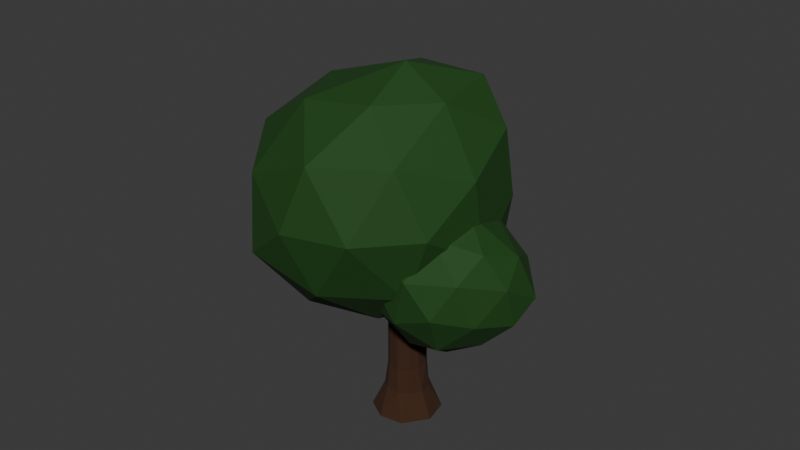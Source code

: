 # Source: OakTreeTwo.blend  (saved by Blender 4.2.66; exported with 4.5.12 LTS)
import bpy
from mathutils import Matrix  # noqa: F401  (used for matrix-valued properties, if any)

bpy.ops.wm.read_factory_settings(use_empty=True)
scene = bpy.context.scene
scene.name = 'Scene'

# ---- collections
col_collection = bpy.data.collections.new('Collection'); scene.collection.children.link(col_collection)

# ---- materials (node trees are filled in below, after node groups)
mat_material_004 = bpy.data.materials.new('Material.004')
mat_material = bpy.data.materials.new('Material')

# ---- material node trees
mat_material_004.use_nodes = True; mat_material_004.node_tree.nodes.clear()
_N = mat_material_004.node_tree.nodes; _L = mat_material_004.node_tree.links
n0 = _N.new('ShaderNodeBsdfPrincipled'); n0.name = 'Principled BSDF'; n0.location = (10, 300)
n0.inputs[0].default_value = (0.04373, 0.01444, 0.002732, 1.0)
n0.inputs[2].default_value = 0.95
n1 = _N.new('ShaderNodeOutputMaterial'); n1.name = 'Material Output'; n1.location = (300, 300)
_L.new(n0.outputs[0], n1.inputs[0])
n1.is_active_output = True
mat_material.use_nodes = True; mat_material.node_tree.nodes.clear()
_N = mat_material.node_tree.nodes; _L = mat_material.node_tree.links
n0 = _N.new('ShaderNodeBsdfPrincipled'); n0.name = 'Principled BSDF'; n0.location = (10, 300)
n0.inputs[0].default_value = (0.007499, 0.05951, 0.003035, 1.0)
n0.inputs[2].default_value = 0.8
n1 = _N.new('ShaderNodeOutputMaterial'); n1.name = 'Material Output'; n1.location = (300, 300)
_L.new(n0.outputs[0], n1.inputs[0])
n1.is_active_output = True

# ---- world
world_world = bpy.data.worlds.new('World'); scene.world = world_world
world_world.use_nodes = True; world_world.node_tree.nodes.clear()
_N = world_world.node_tree.nodes; _L = world_world.node_tree.links
n0 = _N.new('ShaderNodeOutputWorld'); n0.name = 'World Output'; n0.location = (300, 300)
n1 = _N.new('ShaderNodeBackground'); n1.name = 'Background'; n1.location = (10, 300)
n1.inputs[0].default_value = (0.05088, 0.05088, 0.05088, 1.0)
_L.new(n1.outputs[0], n0.inputs[0])
n0.is_active_output = True
world_world.color = (0.05088, 0.05088, 0.05088)
world_world.sun_shadow_jitter_overblur = 0.0

# ---- meshes
me_cylinder = bpy.data.meshes.new('Cylinder')
me_cylinder.from_pydata([(-0.2841, -8.085, -1.0), (-0.2841, -8.906, 1.0), (0.07112, -8.12, -1.0), (-0.08897, -8.925, 1.0), (0.4126, -8.224, -1.0), (0.09863, -8.982, 1.0), (0.7274, -8.392, -1.0), (0.2715, -9.074, 1.0), (1.003, -8.618, -1.0), (0.4231, -9.199, 1.0), (1.23, -8.894, -1.0), (0.5474, -9.35, 1.0), (1.398, -9.209, -1.0), (0.6398, -9.523, 1.0), (1.502, -9.551, -1.0), (0.6967, -9.711, 1.0), (1.537, -9.906, -1.0), (0.7159, -9.906, 1.0), (1.502, -10.26, -1.0), (0.6967, -10.1, 1.0), (1.398, -10.6, -1.0), (0.6398, -10.29, 1.0), (1.23, -10.92, -1.0), (0.5474, -10.46, 1.0), (1.003, -11.19, -1.0), (0.4231, -10.61, 1.0), (0.7274, -11.42, -1.0), (0.2715, -10.74, 1.0), (0.4126, -11.59, -1.0), (0.09863, -10.83, 1.0), (0.07112, -11.69, -1.0), (-0.08897, -10.89, 1.0), (-0.2841, -11.73, -1.0), (-0.2841, -10.91, 1.0), (-0.6392, -11.69, -1.0), (-0.4791, -10.89, 1.0), (-0.9808, -11.59, -1.0), (-0.6667, -10.83, 1.0), (-1.296, -11.42, -1.0), (-0.8396, -10.74, 1.0), (-1.571, -11.19, -1.0), (-0.9912, -10.61, 1.0), (-1.798, -10.92, -1.0), (-1.116, -10.46, 1.0), (-1.966, -10.6, -1.0), (-1.208, -10.29, 1.0), (-2.07, -10.26, -1.0), (-1.265, -10.1, 1.0), (-2.105, -9.906, -1.0), (-1.284, -9.906, 1.0), (-2.07, -9.551, -1.0), (-1.265, -9.711, 1.0), (-1.966, -9.209, -1.0), (-1.208, -9.523, 1.0), (-1.798, -8.894, -1.0), (-1.116, -9.35, 1.0), (-1.571, -8.618, -1.0), (-0.9912, -9.199, 1.0), (-1.296, -8.392, -1.0), (-0.8396, -9.074, 1.0), (-0.9808, -8.224, -1.0), (-0.6667, -8.982, 1.0), (-0.6392, -8.12, -1.0), (-0.4791, -8.925, 1.0), (-0.2841, -8.906, -0.4249), (-0.2841, -8.62, -0.8209), (-0.2841, -8.867, -0.5879), (-0.2841, -8.763, -0.7328), (-0.03318, -8.645, -0.8209), (-0.08897, -8.925, -0.4249), (-0.06107, -8.785, -0.7328), (-0.08149, -8.887, -0.5879), (0.2081, -8.718, -0.8209), (0.09863, -8.982, -0.4249), (0.1533, -8.85, -0.7328), (0.1133, -8.947, -0.5879), (0.4304, -8.837, -0.8209), (0.2715, -9.074, -0.4249), (0.3509, -8.955, -0.7328), (0.2928, -9.042, -0.5879), (0.6252, -8.997, -0.8209), (0.4231, -9.199, -0.4249), (0.5241, -9.098, -0.7328), (0.4501, -9.172, -0.5879), (0.7852, -9.191, -0.8209), (0.5474, -9.35, -0.4249), (0.6663, -9.271, -0.7328), (0.5793, -9.329, -0.5879), (0.904, -9.414, -0.8209), (0.6398, -9.523, -0.4249), (0.7719, -9.468, -0.7328), (0.6752, -9.508, -0.5879), (0.9772, -9.655, -0.8209), (0.6967, -9.711, -0.4249), (0.837, -9.683, -0.7328), (0.7343, -9.703, -0.5879), (1.002, -9.906, -0.8209), (0.7159, -9.906, -0.4249), (0.8589, -9.906, -0.7328), (0.7543, -9.906, -0.5879), (0.9772, -10.16, -0.8209), (0.6967, -10.1, -0.4249), (0.837, -10.13, -0.7328), (0.7343, -10.11, -0.5879), (0.904, -10.4, -0.8209), (0.6398, -10.29, -0.4249), (0.7719, -10.34, -0.7328), (0.6752, -10.3, -0.5879), (0.7852, -10.62, -0.8209), (0.5474, -10.46, -0.4249), (0.6663, -10.54, -0.7328), (0.5793, -10.48, -0.5879), (0.6252, -10.82, -0.8209), (0.4231, -10.61, -0.4249), (0.5241, -10.71, -0.7328), (0.4501, -10.64, -0.5879), (0.4304, -10.98, -0.8209), (0.2715, -10.74, -0.4249), (0.3509, -10.86, -0.7328), (0.2928, -10.77, -0.5879), (0.2081, -11.09, -0.8209), (0.09863, -10.83, -0.4249), (0.1533, -10.96, -0.7328), (0.1133, -10.87, -0.5879), (-0.03318, -11.17, -0.8209), (-0.08897, -10.89, -0.4249), (-0.06107, -11.03, -0.7328), (-0.08149, -10.92, -0.5879), (-0.2841, -11.19, -0.8209), (-0.2841, -10.91, -0.4249), (-0.2841, -11.05, -0.7328), (-0.2841, -10.94, -0.5879), (-0.5349, -11.17, -0.8209), (-0.4791, -10.89, -0.4249), (-0.507, -11.03, -0.7328), (-0.4866, -10.92, -0.5879), (-0.7762, -11.09, -0.8209), (-0.6667, -10.83, -0.4249), (-0.7215, -10.96, -0.7328), (-0.6814, -10.87, -0.5879), (-0.9985, -10.98, -0.8209), (-0.8396, -10.74, -0.4249), (-0.9191, -10.86, -0.7328), (-0.8609, -10.77, -0.5879), (-1.193, -10.82, -0.8209), (-0.9912, -10.61, -0.4249), (-1.092, -10.71, -0.7328), (-1.018, -10.64, -0.5879), (-1.353, -10.62, -0.8209), (-1.116, -10.46, -0.4249), (-1.234, -10.54, -0.7328), (-1.147, -10.48, -0.5879), (-1.472, -10.4, -0.8209), (-1.208, -10.29, -0.4249), (-1.34, -10.34, -0.7328), (-1.243, -10.3, -0.5879), (-1.545, -10.16, -0.8209), (-1.265, -10.1, -0.4249), (-1.405, -10.13, -0.7328), (-1.302, -10.11, -0.5879), (-1.57, -9.906, -0.8209), (-1.284, -9.906, -0.4249), (-1.427, -9.906, -0.7328), (-1.322, -9.906, -0.5879), (-1.545, -9.655, -0.8209), (-1.265, -9.711, -0.4249), (-1.405, -9.683, -0.7328), (-1.302, -9.703, -0.5879), (-1.472, -9.414, -0.8209), (-1.208, -9.523, -0.4249), (-1.34, -9.468, -0.7328), (-1.243, -9.508, -0.5879), (-1.353, -9.191, -0.8209), (-1.116, -9.35, -0.4249), (-1.234, -9.271, -0.7328), (-1.147, -9.329, -0.5879), (-1.193, -8.997, -0.8209), (-0.9912, -9.199, -0.4249), (-1.092, -9.098, -0.7328), (-1.018, -9.172, -0.5879), (-0.9985, -8.837, -0.8209), (-0.8396, -9.074, -0.4249), (-0.9191, -8.955, -0.7328), (-0.8609, -9.042, -0.5879), (-0.7762, -8.718, -0.8209), (-0.6667, -8.982, -0.4249), (-0.7215, -8.85, -0.7328), (-0.6814, -8.947, -0.5879), (-0.5349, -8.645, -0.8209), (-0.4791, -8.925, -0.4249), (-0.507, -8.785, -0.7328), (-0.4866, -8.887, -0.5879)], [], [(62, 188, 65, 0), (4, 72, 76, 6), (6, 76, 80, 8), (8, 80, 84, 10), (10, 84, 88, 12), (12, 88, 92, 14), (14, 92, 96, 16), (16, 96, 100, 18), (18, 100, 104, 20), (20, 104, 108, 22), (22, 108, 112, 24), (24, 112, 116, 26), (26, 116, 120, 28), (28, 120, 124, 30), (30, 124, 128, 32), (32, 128, 132, 34), (34, 132, 136, 36), (36, 136, 140, 38), (38, 140, 144, 40), (40, 144, 148, 42), (42, 148, 152, 44), (44, 152, 156, 46), (46, 156, 160, 48), (48, 160, 164, 50), (50, 164, 168, 52), (52, 168, 172, 54), (54, 172, 176, 56), (56, 176, 180, 58), (58, 180, 184, 60), (60, 184, 188, 62), (3, 1, 63, 61, 59, 57, 55, 53, 51, 49, 47, 45, 43, 41, 39, 37, 35, 33, 31, 29, 27, 25, 23, 21, 19, 17, 15, 13, 11, 9, 7, 5), (0, 65, 68, 2), (0, 2, 4, 6, 8, 10, 12, 14, 16, 18, 20, 22, 24, 26, 28, 30, 32, 34, 36, 38, 40, 42, 44, 46, 48, 50, 52, 54, 56, 58, 60, 62), (2, 68, 72, 4), (185, 61, 63, 189), (181, 59, 61, 185), (177, 57, 59, 181), (173, 55, 57, 177), (169, 53, 55, 173), (165, 51, 53, 169), (161, 49, 51, 165), (157, 47, 49, 161), (153, 45, 47, 157), (149, 43, 45, 153), (145, 41, 43, 149), (141, 39, 41, 145), (137, 37, 39, 141), (133, 35, 37, 137), (129, 33, 35, 133), (125, 31, 33, 129), (121, 29, 31, 125), (117, 27, 29, 121), (113, 25, 27, 117), (109, 23, 25, 113), (105, 21, 23, 109), (101, 19, 21, 105), (97, 17, 19, 101), (93, 15, 17, 97), (89, 13, 15, 93), (85, 11, 13, 89), (81, 9, 11, 85), (77, 7, 9, 81), (73, 5, 7, 77), (69, 3, 5, 73), (64, 1, 3, 69), (189, 64, 66, 191), (191, 66, 67, 190), (190, 67, 65, 188), (185, 189, 191, 187), (187, 191, 190, 186), (186, 190, 188, 184), (181, 185, 187, 183), (183, 187, 186, 182), (182, 186, 184, 180), (177, 181, 183, 179), (179, 183, 182, 178), (178, 182, 180, 176), (173, 177, 179, 175), (175, 179, 178, 174), (174, 178, 176, 172), (169, 173, 175, 171), (171, 175, 174, 170), (170, 174, 172, 168), (165, 169, 171, 167), (167, 171, 170, 166), (166, 170, 168, 164), (161, 165, 167, 163), (163, 167, 166, 162), (162, 166, 164, 160), (157, 161, 163, 159), (159, 163, 162, 158), (158, 162, 160, 156), (153, 157, 159, 155), (155, 159, 158, 154), (154, 158, 156, 152), (149, 153, 155, 151), (151, 155, 154, 150), (150, 154, 152, 148), (145, 149, 151, 147), (147, 151, 150, 146), (146, 150, 148, 144), (141, 145, 147, 143), (143, 147, 146, 142), (142, 146, 144, 140), (137, 141, 143, 139), (139, 143, 142, 138), (138, 142, 140, 136), (133, 137, 139, 135), (135, 139, 138, 134), (134, 138, 136, 132), (129, 133, 135, 131), (131, 135, 134, 130), (130, 134, 132, 128), (125, 129, 131, 127), (127, 131, 130, 126), (126, 130, 128, 124), (121, 125, 127, 123), (123, 127, 126, 122), (122, 126, 124, 120), (117, 121, 123, 119), (119, 123, 122, 118), (118, 122, 120, 116), (113, 117, 119, 115), (115, 119, 118, 114), (114, 118, 116, 112), (109, 113, 115, 111), (111, 115, 114, 110), (110, 114, 112, 108), (105, 109, 111, 107), (107, 111, 110, 106), (106, 110, 108, 104), (101, 105, 107, 103), (103, 107, 106, 102), (102, 106, 104, 100), (97, 101, 103, 99), (99, 103, 102, 98), (98, 102, 100, 96), (93, 97, 99, 95), (95, 99, 98, 94), (94, 98, 96, 92), (89, 93, 95, 91), (91, 95, 94, 90), (90, 94, 92, 88), (85, 89, 91, 87), (87, 91, 90, 86), (86, 90, 88, 84), (81, 85, 87, 83), (83, 87, 86, 82), (82, 86, 84, 80), (77, 81, 83, 79), (79, 83, 82, 78), (78, 82, 80, 76), (73, 77, 79, 75), (75, 79, 78, 74), (74, 78, 76, 72), (69, 73, 75, 71), (71, 75, 74, 70), (70, 74, 72, 68), (64, 69, 71, 66), (66, 71, 70, 67), (67, 70, 68, 65), (189, 63, 1, 64)])
_uv = me_cylinder.uv_layers.new(name='UVMap')
_uv.uv.foreach_set('vector', [0.03125, 0.5, 0.03125, 0.5372, 0.0, 0.5372, 0.0, 0.5, 0.9375, 0.5, 0.9375, 0.5372, 0.9062, 0.5372, 0.9062, 0.5, 0.9062, 0.5, 0.9062, 0.5372, 0.875, 0.5372, 0.875, 0.5, 0.875, 0.5, 0.875, 0.5372, 0.8438, 0.5372, 0.8438, 0.5, 0.8438, 0.5, 0.8438, 0.5372, 0.8125, 0.5372, 0.8125, 0.5, 0.8125, 0.5, 0.8125, 0.5372, 0.7812, 0.5372, 0.7812, 0.5, 0.7812, 0.5, 0.7812, 0.5372, 0.75, 0.5372, 0.75, 0.5, 0.75, 0.5, 0.75, 0.5372, 0.7188, 0.5372, 0.7188, 0.5, 0.7188, 0.5, 0.7187, 0.5372, 0.6875, 0.5372, 0.6875, 0.5, 0.6875, 0.5, 0.6875, 0.5372, 0.6562, 0.5372, 0.6562, 0.5, 0.6562, 0.5, 0.6562, 0.5372, 0.625, 0.5372, 0.625, 0.5, 0.625, 0.5, 0.625, 0.5372, 0.5938, 0.5372, 0.5938, 0.5, 0.5938, 0.5, 0.5938, 0.5372, 0.5625, 0.5372, 0.5625, 0.5, 0.5625, 0.5, 0.5625, 0.5372, 0.5312, 0.5372, 0.5312, 0.5, 0.5312, 0.5, 0.5312, 0.5372, 0.5, 0.5372, 0.5, 0.5, 0.5, 0.5, 0.5, 0.5372, 0.4688, 0.5372, 0.4688, 0.5, 0.4688, 0.5, 0.4688, 0.5372, 0.4375, 0.5372, 0.4375, 0.5, 0.4375, 0.5, 0.4375, 0.5372, 0.4062, 0.5372, 0.4062, 0.5, 0.4062, 0.5, 0.4062, 0.5372, 0.375, 0.5372, 0.375, 0.5, 0.375, 0.5, 0.375, 0.5372, 0.3438, 0.5372, 0.3438, 0.5, 0.3438, 0.5, 0.3438, 0.5372, 0.3125, 0.5372, 0.3125, 0.5, 0.3125, 0.5, 0.3125, 0.5372, 0.2812, 0.5372, 0.2812, 0.5, 0.2812, 0.5, 0.2812, 0.5372, 0.25, 0.5372, 0.25, 0.5, 0.25, 0.5, 0.25, 0.5372, 0.2188, 0.5372, 0.2188, 0.5, 0.2188, 0.5, 0.2188, 0.5372, 0.1875, 0.5372, 0.1875, 0.5, 0.1875, 0.5, 0.1875, 0.5372, 0.1562, 0.5372, 0.1562, 0.5, 0.1562, 0.5, 0.1562, 0.5372, 0.125, 0.5372, 0.125, 0.5, 0.125, 0.5, 0.125, 0.5372, 0.09375, 0.5372, 0.09375, 0.5, 0.09375, 0.5, 0.09375, 0.5372, 0.0625, 0.5372, 0.0625, 0.5, 0.0625, 0.5, 0.0625, 0.5372, 0.03125, 0.5372, 0.03125, 0.5, 0.2968, 0.4854, 0.25, 0.49, 0.2032, 0.4854, 0.1582, 0.4717, 0.1167, 0.4496, 0.08029, 0.4197, 0.05045, 0.3833, 0.02827, 0.3418, 0.01461, 0.2968, 0.01, 0.25, 0.01461, 0.2032, 0.02827, 0.1582, 0.05045, 0.1167, 0.08029, 0.08029, 0.1167, 0.05045, 0.1582, 0.02827, 0.2032, 0.01461, 0.25, 0.01, 0.2968, 0.01461, 0.3418, 0.02827, 0.3833, 0.05045, 0.4197, 0.08029, 0.4496, 0.1167, 0.4717, 0.1582, 0.4854, 0.2032, 0.49, 0.25, 0.4854, 0.2968, 0.4717, 0.3418, 0.4496, 0.3833, 0.4197, 0.4197, 0.3833, 0.4496, 0.3418, 0.4717, 1.0, 0.5, 1.0, 0.5372, 0.9688, 0.5372, 0.9688, 0.5, 0.75, 0.49, 0.7968, 0.4854, 0.8418, 0.4717, 0.8833, 0.4496, 0.9197, 0.4197, 0.9496, 0.3833, 0.9717, 0.3418, 0.9854, 0.2968, 0.99, 0.25, 0.9854, 0.2032, 0.9717, 0.1582, 0.9496, 0.1167, 0.9197, 0.08029, 0.8833, 0.05045, 0.8418, 0.02827, 0.7968, 0.01461, 0.75, 0.01, 0.7032, 0.01461, 0.6582, 0.02827, 0.6167, 0.05045, 0.5803, 0.08029, 0.5504, 0.1167, 0.5283, 0.1582, 0.5146, 0.2032, 0.51, 0.25, 0.5146, 0.2968, 0.5283, 0.3418, 0.5504, 0.3833, 0.5803, 0.4197, 0.6167, 0.4496, 0.6582, 0.4717, 0.7032, 0.4854, 0.9688, 0.5, 0.9688, 0.5372, 0.9375, 0.5372, 0.9375, 0.5, 0.0625, 0.6342, 0.0625, 1.0, 0.03125, 1.0, 0.03125, 0.6342, 0.09375, 0.6342, 0.09375, 1.0, 0.0625, 1.0, 0.0625, 0.6342, 0.125, 0.6342, 0.125, 1.0, 0.09375, 1.0, 0.09375, 0.6342, 0.1562, 0.6342, 0.1562, 1.0, 0.125, 1.0, 0.125, 0.6342, 0.1875, 0.6342, 0.1875, 1.0, 0.1562, 1.0, 0.1562, 0.6342, 0.2187, 0.6342, 0.2188, 1.0, 0.1875, 1.0, 0.1875, 0.6342, 0.25, 0.6342, 0.25, 1.0, 0.2188, 1.0, 0.2187, 0.6342, 0.2812, 0.6342, 0.2812, 1.0, 0.25, 1.0, 0.25, 0.6342, 0.3125, 0.6342, 0.3125, 1.0, 0.2812, 1.0, 0.2812, 0.6342, 0.3438, 0.6342, 0.3438, 1.0, 0.3125, 1.0, 0.3125, 0.6342, 0.375, 0.6342, 0.375, 1.0, 0.3438, 1.0, 0.3438, 0.6342, 0.4062, 0.6342, 0.4062, 1.0, 0.375, 1.0, 0.375, 0.6342, 0.4375, 0.6342, 0.4375, 1.0, 0.4062, 1.0, 0.4062, 0.6342, 0.4688, 0.6342, 0.4688, 1.0, 0.4375, 1.0, 0.4375, 0.6342, 0.5, 0.6342, 0.5, 1.0, 0.4688, 1.0, 0.4688, 0.6342, 0.5312, 0.6342, 0.5312, 1.0, 0.5, 1.0, 0.5, 0.6342, 0.5625, 0.6342, 0.5625, 1.0, 0.5312, 1.0, 0.5312, 0.6342, 0.5938, 0.6342, 0.5938, 1.0, 0.5625, 1.0, 0.5625, 0.6342, 0.625, 0.6342, 0.625, 1.0, 0.5938, 1.0, 0.5938, 0.6342, 0.6562, 0.6342, 0.6562, 1.0, 0.625, 1.0, 0.625, 0.6342, 0.6875, 0.6342, 0.6875, 1.0, 0.6562, 1.0, 0.6562, 0.6342, 0.7187, 0.6342, 0.7188, 1.0, 0.6875, 1.0, 0.6875, 0.6342, 0.75, 0.6342, 0.75, 1.0, 0.7188, 1.0, 0.7187, 0.6342, 0.7812, 0.6342, 0.7812, 1.0, 0.75, 1.0, 0.75, 0.6342, 0.8125, 0.6342, 0.8125, 1.0, 0.7812, 1.0, 0.7812, 0.6342, 0.8438, 0.6342, 0.8438, 1.0, 0.8125, 1.0, 0.8125, 0.6342, 0.875, 0.6342, 0.875, 1.0, 0.8438, 1.0, 0.8438, 0.6342, 0.9062, 0.6342, 0.9062, 1.0, 0.875, 1.0, 0.875, 0.6342, 0.9375, 0.6342, 0.9375, 1.0, 0.9062, 1.0, 0.9062, 0.6342, 0.9688, 0.6342, 0.9688, 1.0, 0.9375, 1.0, 0.9375, 0.6342, 1.0, 0.6342, 1.0, 1.0, 0.9688, 1.0, 0.9688, 0.6342, 0.03125, 0.6342, 0.0, 0.6342, -0.0005986, 0.5923, 0.03125, 0.5923, 0.03125, 0.5923, -0.0005986, 0.5923, -0.0001621, 0.548, 0.03125, 0.548, 0.03125, 0.548, -0.0001621, 0.548, 0.0, 0.5372, 0.03125, 0.5372, 0.0625, 0.6342, 0.03125, 0.6342, 0.03125, 0.5923, 0.0625, 0.5923, 0.0625, 0.5923, 0.03125, 0.5923, 0.03125, 0.548, 0.0625, 0.548, 0.0625, 0.548, 0.03125, 0.548, 0.03125, 0.5372, 0.0625, 0.5372, 0.09375, 0.6342, 0.0625, 0.6342, 0.0625, 0.5923, 0.09375, 0.5923, 0.09375, 0.5923, 0.0625, 0.5923, 0.0625, 0.548, 0.09375, 0.548, 0.09375, 0.548, 0.0625, 0.548, 0.0625, 0.5372, 0.09375, 0.5372, 0.125, 0.6342, 0.09375, 0.6342, 0.09375, 0.5923, 0.125, 0.5923, 0.125, 0.5923, 0.09375, 0.5923, 0.09375, 0.548, 0.125, 0.548, 0.125, 0.548, 0.09375, 0.548, 0.09375, 0.5372, 0.125, 0.5372, 0.1562, 0.6342, 0.125, 0.6342, 0.125, 0.5923, 0.1562, 0.5923, 0.1562, 0.5923, 0.125, 0.5923, 0.125, 0.548, 0.1562, 0.548, 0.1562, 0.548, 0.125, 0.548, 0.125, 0.5372, 0.1562, 0.5372, 0.1875, 0.6342, 0.1562, 0.6342, 0.1562, 0.5923, 0.1875, 0.5923, 0.1875, 0.5923, 0.1562, 0.5923, 0.1562, 0.548, 0.1875, 0.548, 0.1875, 0.548, 0.1562, 0.548, 0.1562, 0.5372, 0.1875, 0.5372, 0.2187, 0.6342, 0.1875, 0.6342, 0.1875, 0.5923, 0.2187, 0.5923, 0.2187, 0.5923, 0.1875, 0.5923, 0.1875, 0.548, 0.2187, 0.548, 0.2187, 0.548, 0.1875, 0.548, 0.1875, 0.5372, 0.2188, 0.5372, 0.25, 0.6342, 0.2187, 0.6342, 0.2187, 0.5923, 0.25, 0.5923, 0.25, 0.5923, 0.2187, 0.5923, 0.2187, 0.548, 0.25, 0.548, 0.25, 0.548, 0.2187, 0.548, 0.2188, 0.5372, 0.25, 0.5372, 0.2812, 0.6342, 0.25, 0.6342, 0.25, 0.5923, 0.2812, 0.5923, 0.2812, 0.5923, 0.25, 0.5923, 0.25, 0.548, 0.2812, 0.548, 0.2812, 0.548, 0.25, 0.548, 0.25, 0.5372, 0.2812, 0.5372, 0.3125, 0.6342, 0.2812, 0.6342, 0.2812, 0.5923, 0.3125, 0.5923, 0.3125, 0.5923, 0.2812, 0.5923, 0.2812, 0.548, 0.3125, 0.548, 0.3125, 0.548, 0.2812, 0.548, 0.2812, 0.5372, 0.3125, 0.5372, 0.3438, 0.6342, 0.3125, 0.6342, 0.3125, 0.5923, 0.3438, 0.5923, 0.3438, 0.5923, 0.3125, 0.5923, 0.3125, 0.548, 0.3438, 0.548, 0.3438, 0.548, 0.3125, 0.548, 0.3125, 0.5372, 0.3438, 0.5372, 0.375, 0.6342, 0.3438, 0.6342, 0.3438, 0.5923, 0.375, 0.5923, 0.375, 0.5923, 0.3438, 0.5923, 0.3438, 0.548, 0.375, 0.548, 0.375, 0.548, 0.3438, 0.548, 0.3438, 0.5372, 0.375, 0.5372, 0.4062, 0.6342, 0.375, 0.6342, 0.375, 0.5923, 0.4063, 0.5923, 0.4063, 0.5923, 0.375, 0.5923, 0.375, 0.548, 0.4062, 0.548, 0.4062, 0.548, 0.375, 0.548, 0.375, 0.5372, 0.4062, 0.5372, 0.4375, 0.6342, 0.4062, 0.6342, 0.4063, 0.5923, 0.4375, 0.5923, 0.4375, 0.5923, 0.4063, 0.5923, 0.4062, 0.548, 0.4375, 0.548, 0.4375, 0.548, 0.4062, 0.548, 0.4062, 0.5372, 0.4375, 0.5372, 0.4688, 0.6342, 0.4375, 0.6342, 0.4375, 0.5923, 0.4688, 0.5923, 0.4688, 0.5923, 0.4375, 0.5923, 0.4375, 0.548, 0.4688, 0.548, 0.4688, 0.548, 0.4375, 0.548, 0.4375, 0.5372, 0.4688, 0.5372, 0.5, 0.6342, 0.4688, 0.6342, 0.4688, 0.5923, 0.5, 0.5923, 0.5, 0.5923, 0.4688, 0.5923, 0.4688, 0.548, 0.5, 0.548, 0.5, 0.548, 0.4688, 0.548, 0.4688, 0.5372, 0.5, 0.5372, 0.5312, 0.6342, 0.5, 0.6342, 0.5, 0.5923, 0.5312, 0.5923, 0.5312, 0.5923, 0.5, 0.5923, 0.5, 0.548, 0.5312, 0.548, 0.5312, 0.548, 0.5, 0.548, 0.5, 0.5372, 0.5312, 0.5372, 0.5625, 0.6342, 0.5312, 0.6342, 0.5312, 0.5923, 0.5625, 0.5923, 0.5625, 0.5923, 0.5312, 0.5923, 0.5312, 0.548, 0.5625, 0.548, 0.5625, 0.548, 0.5312, 0.548, 0.5312, 0.5372, 0.5625, 0.5372, 0.5938, 0.6342, 0.5625, 0.6342, 0.5625, 0.5923, 0.5938, 0.5923, 0.5938, 0.5923, 0.5625, 0.5923, 0.5625, 0.548, 0.5938, 0.548, 0.5938, 0.548, 0.5625, 0.548, 0.5625, 0.5372, 0.5938, 0.5372, 0.625, 0.6342, 0.5938, 0.6342, 0.5938, 0.5923, 0.625, 0.5923, 0.625, 0.5923, 0.5938, 0.5923, 0.5938, 0.548, 0.625, 0.548, 0.625, 0.548, 0.5938, 0.548, 0.5938, 0.5372, 0.625, 0.5372, 0.6562, 0.6342, 0.625, 0.6342, 0.625, 0.5923, 0.6562, 0.5923, 0.6562, 0.5923, 0.625, 0.5923, 0.625, 0.548, 0.6562, 0.548, 0.6562, 0.548, 0.625, 0.548, 0.625, 0.5372, 0.6562, 0.5372, 0.6875, 0.6342, 0.6562, 0.6342, 0.6562, 0.5923, 0.6875, 0.5923, 0.6875, 0.5923, 0.6562, 0.5923, 0.6562, 0.548, 0.6875, 0.548, 0.6875, 0.548, 0.6562, 0.548, 0.6562, 0.5372, 0.6875, 0.5372, 0.7187, 0.6342, 0.6875, 0.6342, 0.6875, 0.5923, 0.7187, 0.5923, 0.7187, 0.5923, 0.6875, 0.5923, 0.6875, 0.548, 0.7188, 0.548, 0.7188, 0.548, 0.6875, 0.548, 0.6875, 0.5372, 0.7187, 0.5372, 0.75, 0.6342, 0.7187, 0.6342, 0.7187, 0.5923, 0.75, 0.5923, 0.75, 0.5923, 0.7187, 0.5923, 0.7188, 0.548, 0.75, 0.548, 0.75, 0.548, 0.7188, 0.548, 0.7188, 0.5372, 0.75, 0.5372, 0.7812, 0.6342, 0.75, 0.6342, 0.75, 0.5923, 0.7813, 0.5923, 0.7813, 0.5923, 0.75, 0.5923, 0.75, 0.548, 0.7812, 0.548, 0.7812, 0.548, 0.75, 0.548, 0.75, 0.5372, 0.7812, 0.5372, 0.8125, 0.6342, 0.7812, 0.6342, 0.7813, 0.5923, 0.8125, 0.5923, 0.8125, 0.5923, 0.7813, 0.5923, 0.7812, 0.548, 0.8125, 0.548, 0.8125, 0.548, 0.7812, 0.548, 0.7812, 0.5372, 0.8125, 0.5372, 0.8438, 0.6342, 0.8125, 0.6342, 0.8125, 0.5923, 0.8438, 0.5923, 0.8438, 0.5923, 0.8125, 0.5923, 0.8125, 0.548, 0.8437, 0.548, 0.8437, 0.548, 0.8125, 0.548, 0.8125, 0.5372, 0.8438, 0.5372, 0.875, 0.6342, 0.8438, 0.6342, 0.8438, 0.5923, 0.875, 0.5923, 0.875, 0.5923, 0.8438, 0.5923, 0.8437, 0.548, 0.875, 0.548, 0.875, 0.548, 0.8437, 0.548, 0.8438, 0.5372, 0.875, 0.5372, 0.9062, 0.6342, 0.875, 0.6342, 0.875, 0.5923, 0.9062, 0.5923, 0.9062, 0.5923, 0.875, 0.5923, 0.875, 0.548, 0.9062, 0.548, 0.9062, 0.548, 0.875, 0.548, 0.875, 0.5372, 0.9062, 0.5372, 0.9375, 0.6342, 0.9062, 0.6342, 0.9062, 0.5923, 0.9375, 0.5923, 0.9375, 0.5923, 0.9062, 0.5923, 0.9062, 0.548, 0.9375, 0.548, 0.9375, 0.548, 0.9062, 0.548, 0.9062, 0.5372, 0.9375, 0.5372, 0.9688, 0.6342, 0.9375, 0.6342, 0.9375, 0.5923, 0.9688, 0.5923, 0.9688, 0.5923, 0.9375, 0.5923, 0.9375, 0.548, 0.9688, 0.548, 0.9688, 0.548, 0.9375, 0.548, 0.9375, 0.5372, 0.9688, 0.5372, 1.0, 0.6342, 0.9688, 0.6342, 0.9688, 0.5923, 1.001, 0.5923, 1.001, 0.5923, 0.9688, 0.5923, 0.9688, 0.548, 1.0, 0.548, 1.0, 0.548, 0.9688, 0.548, 0.9688, 0.5372, 1.0, 0.5372, 0.03125, 0.6342, 0.03125, 1.0, 0.0, 1.0, 0.0, 0.6342])
me_cylinder.materials.append(mat_material_004)
me_cylinder.update()
me_icosphere_003 = bpy.data.meshes.new('Icosphere.003')
me_icosphere_003.from_pydata([(0.0, -0.09167, -1.044), (0.7236, -0.7361, -0.5543), (-0.3569, -0.7836, -0.5333), (-0.9749, 0.06701, -0.5332), (-0.2764, 0.8506, -0.4472), (0.7236, 0.4424, -0.4917), (0.2764, -0.8506, 0.4472), (-0.9176, -0.3642, 0.24), (-0.8041, 0.5927, 0.3612), (0.2764, 0.8506, 0.4472), (0.9229, 0.05583, 0.4852), (-3.289e-05, 2.738e-05, 1.0), (-0.1625, -0.5638, -0.8838), (0.4253, -0.5194, -0.9578), (0.2629, -0.898, -0.5702), (0.8506, -0.2104, -0.6329), (0.4253, 0.09863, -0.9578), (-0.5257, 0.0, -0.8507), (-0.7483, -0.45, -0.5899), (-0.1625, 0.4362, -0.8838), (-0.6882, 0.5, -0.5257), (0.2629, 0.7561, -0.5589), (0.9511, -0.38, -0.04445), (0.9796, 0.3362, 0.01439), (-0.06007, -0.95, -0.06421), (0.5878, -0.88, -0.04445), (-1.145, -0.1475, -0.2072), (-0.7818, -0.6475, -0.2072), (-0.5878, 0.809, 0.0), (-1.011, 0.359, -0.06417), (0.5878, 0.809, 0.0), (0.0, 1.0, 0.0), (0.6882, -0.5, 0.5257), (-0.3434, -0.742, 0.4398), (-1.045, 0.1615, 0.3185), (-0.2629, 0.809, 0.5257), (0.7167, 0.5558, 0.5637), (0.1624, -0.5, 0.8506), (0.5257, 0.0, 0.8507), (-0.5058, -0.242, 0.7647), (-0.4854, 0.359, 0.7865), (0.1625, 0.5, 0.8507), (-0.3497, -0.7727, 0.1408), (1.282, -1.48, -0.1043), (0.3032, -1.393, 1.39), (-0.7202, -0.04515, 1.789), (-0.3474, 1.089, 0.5208), (0.7584, 0.3177, -0.6525), (2.167, -0.8816, 1.373), (0.522, -0.1465, 2.562), (0.2928, 1.348, 2.022), (1.298, 1.65, 0.5078), (2.368, 0.4084, 0.0737), (2.161, 0.8124, 1.764), (-0.06238, -1.34, 0.7305), (0.3825, -1.404, -0.1429), (0.906, -1.671, 0.5847), (1.036, -0.7704, -0.6067), (0.06674, -0.4845, -0.4572), (-0.6551, -0.4293, 0.9593), (-0.311, -0.8846, 1.7), (-0.5733, 0.148, 0.2219), (-0.6589, 0.5664, 1.189), (0.07501, 0.7979, -0.2475), (1.955, -0.6191, -0.175), (1.69, 0.4845, -0.5295), (1.258, -1.347, 1.459), (1.864, -1.315, 0.5679), (-0.3649, -0.1108, 2.393), (0.2367, -0.9029, 2.158), (-0.06341, 1.385, 1.326), (-0.3172, 0.7265, 2.072), (1.057, 1.23, -0.2549), (0.3991, 1.592, 0.4384), (2.479, -0.3588, 0.7052), (1.512, -0.6432, 2.145), (0.2306, 0.7082, 2.53), (0.9038, 1.715, 1.318), (2.014, 1.235, 0.1608), (2.384, -0.05889, 1.677), (2.475, 0.6369, 0.9346), (1.508, 0.3526, 2.375), (1.248, 1.26, 2.059), (1.873, 1.429, 1.169)], [], [(0, 13, 12), (1, 13, 15), (0, 12, 17), (0, 17, 19), (0, 19, 16), (1, 15, 22), (2, 14, 24), (3, 18, 26), (4, 20, 28), (5, 21, 30), (1, 22, 25), (2, 24, 27), (3, 26, 29), (4, 28, 31), (5, 30, 23), (6, 32, 37), (7, 33, 39), (8, 34, 40), (9, 35, 41), (10, 36, 38), (38, 41, 11), (38, 36, 41), (36, 9, 41), (41, 40, 11), (41, 35, 40), (35, 8, 40), (40, 39, 11), (40, 34, 39), (34, 7, 39), (39, 37, 11), (39, 33, 37), (33, 6, 37), (37, 38, 11), (37, 32, 38), (32, 10, 38), (23, 36, 10), (23, 30, 36), (30, 9, 36), (31, 35, 9), (31, 28, 35), (28, 8, 35), (29, 34, 8), (29, 26, 34), (26, 7, 34), (27, 33, 7), (27, 24, 33), (24, 6, 33), (25, 32, 6), (25, 22, 32), (22, 10, 32), (30, 31, 9), (30, 21, 31), (21, 4, 31), (28, 29, 8), (28, 20, 29), (20, 3, 29), (26, 27, 7), (26, 18, 27), (18, 2, 27), (24, 25, 6), (24, 14, 25), (14, 1, 25), (22, 23, 10), (22, 15, 23), (15, 5, 23), (16, 21, 5), (16, 19, 21), (19, 4, 21), (19, 20, 4), (19, 17, 20), (17, 3, 20), (17, 18, 3), (17, 12, 18), (12, 2, 18), (15, 16, 5), (15, 13, 16), (13, 0, 16), (12, 14, 2), (12, 13, 14), (13, 1, 14), (42, 55, 54), (43, 55, 57), (42, 54, 59), (42, 59, 61), (42, 61, 58), (43, 57, 64), (44, 56, 66), (45, 60, 68), (46, 62, 70), (47, 63, 72), (43, 64, 67), (44, 66, 69), (45, 68, 71), (46, 70, 73), (47, 72, 65), (48, 74, 79), (49, 75, 81), (50, 76, 82), (51, 77, 83), (52, 78, 80), (80, 83, 53), (80, 78, 83), (78, 51, 83), (83, 82, 53), (83, 77, 82), (77, 50, 82), (82, 81, 53), (82, 76, 81), (76, 49, 81), (81, 79, 53), (81, 75, 79), (75, 48, 79), (79, 80, 53), (79, 74, 80), (74, 52, 80), (65, 78, 52), (65, 72, 78), (72, 51, 78), (73, 77, 51), (73, 70, 77), (70, 50, 77), (71, 76, 50), (71, 68, 76), (68, 49, 76), (69, 75, 49), (69, 66, 75), (66, 48, 75), (67, 74, 48), (67, 64, 74), (64, 52, 74), (72, 73, 51), (72, 63, 73), (63, 46, 73), (70, 71, 50), (70, 62, 71), (62, 45, 71), (68, 69, 49), (68, 60, 69), (60, 44, 69), (66, 67, 48), (66, 56, 67), (56, 43, 67), (64, 65, 52), (64, 57, 65), (57, 47, 65), (58, 63, 47), (58, 61, 63), (61, 46, 63), (61, 62, 46), (61, 59, 62), (59, 45, 62), (59, 60, 45), (59, 54, 60), (54, 44, 60), (57, 58, 47), (57, 55, 58), (55, 42, 58), (54, 56, 44), (54, 55, 56), (55, 43, 56)])
_uv = me_icosphere_003.uv_layers.new(name='UVMap')
_uv.uv.foreach_set('vector', [0.1818, 0.0, 0.2273, 0.07873, 0.1364, 0.07873, 0.2727, 0.1575, 0.3182, 0.07873, 0.3636, 0.1575, 0.9091, 0.0, 0.9545, 0.07873, 0.8636, 0.07873, 0.7273, 0.0, 0.7727, 0.07873, 0.6818, 0.07873, 0.5455, 0.0, 0.5909, 0.07873, 0.5, 0.07873, 0.2727, 0.1575, 0.3636, 0.1575, 0.3182, 0.2362, 0.09091, 0.1575, 0.1818, 0.1575, 0.1364, 0.2362, 0.8182, 0.1575, 0.9091, 0.1575, 0.8636, 0.2362, 0.6364, 0.1575, 0.7273, 0.1575, 0.6818, 0.2362, 0.4545, 0.1575, 0.5455, 0.1575, 0.5, 0.2362, 0.2727, 0.1575, 0.3182, 0.2362, 0.2273, 0.2362, 0.09091, 0.1575, 0.1364, 0.2362, 0.04546, 0.2362, 0.8182, 0.1575, 0.8636, 0.2362, 0.7727, 0.2362, 0.6364, 0.1575, 0.6818, 0.2362, 0.5909, 0.2362, 0.4545, 0.1575, 0.5, 0.2362, 0.4091, 0.2362, 0.1818, 0.3149, 0.2727, 0.3149, 0.2273, 0.3937, 0.0, 0.3149, 0.09091, 0.3149, 0.04546, 0.3937, 0.7273, 0.3149, 0.8182, 0.3149, 0.7727, 0.3937, 0.5455, 0.3149, 0.6364, 0.3149, 0.5909, 0.3937, 0.3636, 0.3149, 0.4545, 0.3149, 0.4091, 0.3937, 0.4091, 0.3937, 0.5, 0.3937, 0.4545, 0.4724, 0.4091, 0.3937, 0.4545, 0.3149, 0.5, 0.3937, 0.4545, 0.3149, 0.5455, 0.3149, 0.5, 0.3937, 0.5909, 0.3937, 0.6818, 0.3937, 0.6364, 0.4724, 0.5909, 0.3937, 0.6364, 0.3149, 0.6818, 0.3937, 0.6364, 0.3149, 0.7273, 0.3149, 0.6818, 0.3937, 0.7727, 0.3937, 0.8636, 0.3937, 0.8182, 0.4724, 0.7727, 0.3937, 0.8182, 0.3149, 0.8636, 0.3937, 0.8182, 0.3149, 0.9091, 0.3149, 0.8636, 0.3937, 0.04546, 0.3937, 0.1364, 0.3937, 0.09091, 0.4724, 0.04546, 0.3937, 0.09091, 0.3149, 0.1364, 0.3937, 0.09091, 0.3149, 0.1818, 0.3149, 0.1364, 0.3937, 0.2273, 0.3937, 0.3182, 0.3937, 0.2727, 0.4724, 0.2273, 0.3937, 0.2727, 0.3149, 0.3182, 0.3937, 0.2727, 0.3149, 0.3636, 0.3149, 0.3182, 0.3937, 0.4091, 0.2362, 0.4545, 0.3149, 0.3636, 0.3149, 0.4091, 0.2362, 0.5, 0.2362, 0.4545, 0.3149, 0.5, 0.2362, 0.5455, 0.3149, 0.4545, 0.3149, 0.5909, 0.2362, 0.6364, 0.3149, 0.5455, 0.3149, 0.5909, 0.2362, 0.6818, 0.2362, 0.6364, 0.3149, 0.6818, 0.2362, 0.7273, 0.3149, 0.6364, 0.3149, 0.7727, 0.2362, 0.8182, 0.3149, 0.7273, 0.3149, 0.7727, 0.2362, 0.8636, 0.2362, 0.8182, 0.3149, 0.8636, 0.2362, 0.9091, 0.3149, 0.8182, 0.3149, 0.04546, 0.2362, 0.09091, 0.3149, 0.0, 0.3149, 0.04546, 0.2362, 0.1364, 0.2362, 0.09091, 0.3149, 0.1364, 0.2362, 0.1818, 0.3149, 0.09091, 0.3149, 0.2273, 0.2362, 0.2727, 0.3149, 0.1818, 0.3149, 0.2273, 0.2362, 0.3182, 0.2362, 0.2727, 0.3149, 0.3182, 0.2362, 0.3636, 0.3149, 0.2727, 0.3149, 0.5, 0.2362, 0.5909, 0.2362, 0.5455, 0.3149, 0.5, 0.2362, 0.5455, 0.1575, 0.5909, 0.2362, 0.5455, 0.1575, 0.6364, 0.1575, 0.5909, 0.2362, 0.6818, 0.2362, 0.7727, 0.2362, 0.7273, 0.3149, 0.6818, 0.2362, 0.7273, 0.1575, 0.7727, 0.2362, 0.7273, 0.1575, 0.8182, 0.1575, 0.7727, 0.2362, 0.8636, 0.2362, 0.9545, 0.2362, 0.9091, 0.3149, 0.8636, 0.2362, 0.9091, 0.1575, 0.9545, 0.2362, 0.9091, 0.1575, 1.0, 0.1575, 0.9545, 0.2362, 0.1364, 0.2362, 0.2273, 0.2362, 0.1818, 0.3149, 0.1364, 0.2362, 0.1818, 0.1575, 0.2273, 0.2362, 0.1818, 0.1575, 0.2727, 0.1575, 0.2273, 0.2362, 0.3182, 0.2362, 0.4091, 0.2362, 0.3636, 0.3149, 0.3182, 0.2362, 0.3636, 0.1575, 0.4091, 0.2362, 0.3636, 0.1575, 0.4545, 0.1575, 0.4091, 0.2362, 0.5, 0.07873, 0.5455, 0.1575, 0.4545, 0.1575, 0.5, 0.07873, 0.5909, 0.07873, 0.5455, 0.1575, 0.5909, 0.07873, 0.6364, 0.1575, 0.5455, 0.1575, 0.6818, 0.07873, 0.7273, 0.1575, 0.6364, 0.1575, 0.6818, 0.07873, 0.7727, 0.07873, 0.7273, 0.1575, 0.7727, 0.07873, 0.8182, 0.1575, 0.7273, 0.1575, 0.8636, 0.07873, 0.9091, 0.1575, 0.8182, 0.1575, 0.8636, 0.07873, 0.9545, 0.07873, 0.9091, 0.1575, 0.9545, 0.07873, 1.0, 0.1575, 0.9091, 0.1575, 0.3636, 0.1575, 0.4091, 0.07873, 0.4545, 0.1575, 0.3636, 0.1575, 0.3182, 0.07873, 0.4091, 0.07873, 0.3182, 0.07873, 0.3636, 0.0, 0.4091, 0.07873, 0.1364, 0.07873, 0.1818, 0.1575, 0.09091, 0.1575, 0.1364, 0.07873, 0.2273, 0.07873, 0.1818, 0.1575, 0.2273, 0.07873, 0.2727, 0.1575, 0.1818, 0.1575, 0.1818, 0.0, 0.2273, 0.07873, 0.1364, 0.07873, 0.2727, 0.1575, 0.3182, 0.07873, 0.3636, 0.1575, 0.9091, 0.0, 0.9545, 0.07873, 0.8636, 0.07873, 0.7273, 0.0, 0.7727, 0.07873, 0.6818, 0.07873, 0.5455, 0.0, 0.5909, 0.07873, 0.5, 0.07873, 0.2727, 0.1575, 0.3636, 0.1575, 0.3182, 0.2362, 0.09091, 0.1575, 0.1818, 0.1575, 0.1364, 0.2362, 0.8182, 0.1575, 0.9091, 0.1575, 0.8636, 0.2362, 0.6364, 0.1575, 0.7273, 0.1575, 0.6818, 0.2362, 0.4545, 0.1575, 0.5455, 0.1575, 0.5, 0.2362, 0.2727, 0.1575, 0.3182, 0.2362, 0.2273, 0.2362, 0.09091, 0.1575, 0.1364, 0.2362, 0.04546, 0.2362, 0.8182, 0.1575, 0.8636, 0.2362, 0.7727, 0.2362, 0.6364, 0.1575, 0.6818, 0.2362, 0.5909, 0.2362, 0.4545, 0.1575, 0.5, 0.2362, 0.4091, 0.2362, 0.1818, 0.3149, 0.2727, 0.3149, 0.2273, 0.3937, 0.0, 0.3149, 0.09091, 0.3149, 0.04546, 0.3937, 0.7273, 0.3149, 0.8182, 0.3149, 0.7727, 0.3937, 0.5455, 0.3149, 0.6364, 0.3149, 0.5909, 0.3937, 0.3636, 0.3149, 0.4545, 0.3149, 0.4091, 0.3937, 0.4091, 0.3937, 0.5, 0.3937, 0.4545, 0.4724, 0.4091, 0.3937, 0.4545, 0.3149, 0.5, 0.3937, 0.4545, 0.3149, 0.5455, 0.3149, 0.5, 0.3937, 0.5909, 0.3937, 0.6818, 0.3937, 0.6364, 0.4724, 0.5909, 0.3937, 0.6364, 0.3149, 0.6818, 0.3937, 0.6364, 0.3149, 0.7273, 0.3149, 0.6818, 0.3937, 0.7727, 0.3937, 0.8636, 0.3937, 0.8182, 0.4724, 0.7727, 0.3937, 0.8182, 0.3149, 0.8636, 0.3937, 0.8182, 0.3149, 0.9091, 0.3149, 0.8636, 0.3937, 0.04546, 0.3937, 0.1364, 0.3937, 0.09091, 0.4724, 0.04546, 0.3937, 0.09091, 0.3149, 0.1364, 0.3937, 0.09091, 0.3149, 0.1818, 0.3149, 0.1364, 0.3937, 0.2273, 0.3937, 0.3182, 0.3937, 0.2727, 0.4724, 0.2273, 0.3937, 0.2727, 0.3149, 0.3182, 0.3937, 0.2727, 0.3149, 0.3636, 0.3149, 0.3182, 0.3937, 0.4091, 0.2362, 0.4545, 0.3149, 0.3636, 0.3149, 0.4091, 0.2362, 0.5, 0.2362, 0.4545, 0.3149, 0.5, 0.2362, 0.5455, 0.3149, 0.4545, 0.3149, 0.5909, 0.2362, 0.6364, 0.3149, 0.5455, 0.3149, 0.5909, 0.2362, 0.6818, 0.2362, 0.6364, 0.3149, 0.6818, 0.2362, 0.7273, 0.3149, 0.6364, 0.3149, 0.7727, 0.2362, 0.8182, 0.3149, 0.7273, 0.3149, 0.7727, 0.2362, 0.8636, 0.2362, 0.8182, 0.3149, 0.8636, 0.2362, 0.9091, 0.3149, 0.8182, 0.3149, 0.04546, 0.2362, 0.09091, 0.3149, 0.0, 0.3149, 0.04546, 0.2362, 0.1364, 0.2362, 0.09091, 0.3149, 0.1364, 0.2362, 0.1818, 0.3149, 0.09091, 0.3149, 0.2273, 0.2362, 0.2727, 0.3149, 0.1818, 0.3149, 0.2273, 0.2362, 0.3182, 0.2362, 0.2727, 0.3149, 0.3182, 0.2362, 0.3636, 0.3149, 0.2727, 0.3149, 0.5, 0.2362, 0.5909, 0.2362, 0.5455, 0.3149, 0.5, 0.2362, 0.5455, 0.1575, 0.5909, 0.2362, 0.5455, 0.1575, 0.6364, 0.1575, 0.5909, 0.2362, 0.6818, 0.2362, 0.7727, 0.2362, 0.7273, 0.3149, 0.6818, 0.2362, 0.7273, 0.1575, 0.7727, 0.2362, 0.7273, 0.1575, 0.8182, 0.1575, 0.7727, 0.2362, 0.8636, 0.2362, 0.9545, 0.2362, 0.9091, 0.3149, 0.8636, 0.2362, 0.9091, 0.1575, 0.9545, 0.2362, 0.9091, 0.1575, 1.0, 0.1575, 0.9545, 0.2362, 0.1364, 0.2362, 0.2273, 0.2362, 0.1818, 0.3149, 0.1364, 0.2362, 0.1818, 0.1575, 0.2273, 0.2362, 0.1818, 0.1575, 0.2727, 0.1575, 0.2273, 0.2362, 0.3182, 0.2362, 0.4091, 0.2362, 0.3636, 0.3149, 0.3182, 0.2362, 0.3636, 0.1575, 0.4091, 0.2362, 0.3636, 0.1575, 0.4545, 0.1575, 0.4091, 0.2362, 0.5, 0.07873, 0.5455, 0.1575, 0.4545, 0.1575, 0.5, 0.07873, 0.5909, 0.07873, 0.5455, 0.1575, 0.5909, 0.07873, 0.6364, 0.1575, 0.5455, 0.1575, 0.6818, 0.07873, 0.7273, 0.1575, 0.6364, 0.1575, 0.6818, 0.07873, 0.7727, 0.07873, 0.7273, 0.1575, 0.7727, 0.07873, 0.8182, 0.1575, 0.7273, 0.1575, 0.8636, 0.07873, 0.9091, 0.1575, 0.8182, 0.1575, 0.8636, 0.07873, 0.9545, 0.07873, 0.9091, 0.1575, 0.9545, 0.07873, 1.0, 0.1575, 0.9091, 0.1575, 0.3636, 0.1575, 0.4091, 0.07873, 0.4545, 0.1575, 0.3636, 0.1575, 0.3182, 0.07873, 0.4091, 0.07873, 0.3182, 0.07873, 0.3636, 0.0, 0.4091, 0.07873, 0.1364, 0.07873, 0.1818, 0.1575, 0.09091, 0.1575, 0.1364, 0.07873, 0.2273, 0.07873, 0.1818, 0.1575, 0.2273, 0.07873, 0.2727, 0.1575, 0.1818, 0.1575])
me_icosphere_003.materials.append(mat_material)
me_icosphere_003.update()

# ---- objects
ob_cylinder = bpy.data.objects.new('Cylinder', me_cylinder)
ob_icosphere_003 = bpy.data.objects.new('Icosphere.003', me_icosphere_003)

# ---- transforms, parenting, visibility, modifiers, constraints
ob_cylinder.location = (0.02442, 2.804, 1.674)
ob_cylinder.scale = (0.2847, 0.2847, 1.708)
_m = ob_cylinder.modifiers.new('Decimate', 'DECIMATE')
_m.ratio = 0.2
ob_icosphere_003.location = (0.7535, -0.1836, 2.652)
ob_icosphere_003.rotation_euler = (0.2892, 0.141, -2.978)
ob_icosphere_003.scale = (1.123, 1.123, 1.123)

# ---- collection membership
col_collection.objects.link(ob_cylinder)
col_collection.objects.link(ob_icosphere_003)

# ---- scene / render settings (as saved in the file)
scene.frame_start = 1; scene.frame_end = 250; scene.frame_set(0)
scene.render.engine = 'BLENDER_EEVEE_NEXT'
bpy.context.view_layer.update()

# ---- added for rendering (the .blend has no active camera and no usable light): camera, sun
cam_auto = bpy.data.cameras.new('AutoCamera')
cam_auto.lens = 50.0
cam_auto.sensor_width = 36.0
cam_auto.clip_end = 1000.0
ob_auto_camera = bpy.data.objects.new('AutoCamera', cam_auto)
scene.collection.objects.link(ob_auto_camera)
ob_auto_camera.location = (8.77367, -10.7887, 10.1574)
ob_auto_camera.rotation_euler = (1.09748, -7.21219e-08, 0.694738)
scene.camera = ob_auto_camera
light_auto_sun = bpy.data.lights.new('AutoSun', 'SUN')
light_auto_sun.energy = 3.0
light_auto_sun.angle = 0.0523599
ob_auto_sun = bpy.data.objects.new('AutoSun', light_auto_sun)
scene.collection.objects.link(ob_auto_sun)
ob_auto_sun.rotation_euler = (0.872665, 0.174533, 0.523599)
bpy.context.view_layer.update()
